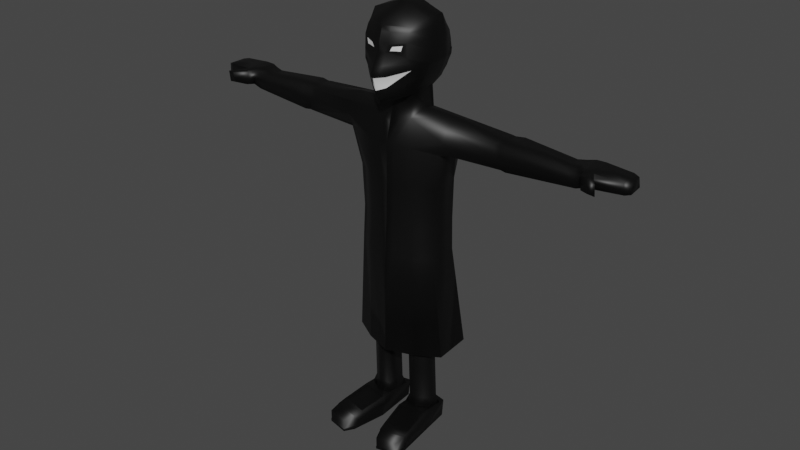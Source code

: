 # Source: Enemy01.blend  (saved by Blender 2.93.21; exported with 4.5.12 LTS)
import bpy
from mathutils import Matrix  # noqa: F401  (used for matrix-valued properties, if any)

bpy.ops.wm.read_factory_settings(use_empty=True)
scene = bpy.context.scene
scene.name = 'Scene'

# ---- collections
col_collection = bpy.data.collections.new('Collection'); scene.collection.children.link(col_collection)

# ---- materials (node trees are filled in below, after node groups)
mat_black = bpy.data.materials.new('Black')
mat_black.use_transparent_shadow = False
mat_white = bpy.data.materials.new('White')
mat_white.use_transparent_shadow = False

# ---- material node trees
mat_black.use_nodes = True; mat_black.node_tree.nodes.clear()
_N = mat_black.node_tree.nodes; _L = mat_black.node_tree.links
n0 = _N.new('ShaderNodeOutputMaterial'); n0.name = 'Material Output'; n0.location = (300, 300)
n1 = _N.new('ShaderNodeBsdfPrincipled'); n1.name = 'Principled BSDF'; n1.location = (10, 300)
n1.distribution = 'GGX'
n1.subsurface_method = 'BURLEY'
n1.inputs[0].default_value = (0.0, 0.0, 0.0, 1.0)
n1.inputs[3].default_value = 1.45
n1.inputs[27].default_value = (0.0, 0.0, 0.0, 1.0)
n1.inputs[28].default_value = 1.0
_L.new(n1.outputs[0], n0.inputs[0])
n0.is_active_output = True
mat_white.use_nodes = True; mat_white.node_tree.nodes.clear()
_N = mat_white.node_tree.nodes; _L = mat_white.node_tree.links
n0 = _N.new('ShaderNodeBsdfPrincipled'); n0.name = 'Principled BSDF'; n0.location = (10, 300)
n0.distribution = 'GGX'
n0.subsurface_method = 'BURLEY'
n0.inputs[3].default_value = 1.45
n0.inputs[27].default_value = (0.0, 0.0, 0.0, 1.0)
n0.inputs[28].default_value = 1.0
n1 = _N.new('ShaderNodeOutputMaterial'); n1.name = 'Material Output'; n1.location = (300, 300)
_L.new(n0.outputs[0], n1.inputs[0])
n1.is_active_output = True

# ---- world
world_world = bpy.data.worlds.new('World'); scene.world = world_world
world_world.use_nodes = True; world_world.node_tree.nodes.clear()
_N = world_world.node_tree.nodes; _L = world_world.node_tree.links
n0 = _N.new('ShaderNodeOutputWorld'); n0.name = 'World Output'; n0.location = (300, 300)
n1 = _N.new('ShaderNodeBackground'); n1.name = 'Background'; n1.location = (10, 300)
n1.inputs[0].default_value = (0.05088, 0.05088, 0.05088, 1.0)
_L.new(n1.outputs[0], n0.inputs[0])
n0.is_active_output = True
world_world.color = (0.05088, 0.05088, 0.05088)
world_world.use_sun_shadow = False
world_world.sun_shadow_jitter_overblur = 0.0

# ---- meshes
me_cube = bpy.data.meshes.new('Cube')
me_cube.from_pydata([(0.5939, 0.6152, 0.6065), (0.5462, 0.6903, -0.9366), (0.6534, -0.6983, 0.6727), (0.4823, -0.8101, -1.111), (0.7546, -0.8101, -0.3619), (0.676, -0.8802, 0.3231), (0.7769, 0.8094, -0.1651), (0.7336, 0.8013, 0.1046), (0.0, 0.8245, -1.197), (0.0, -1.03, 0.6832), (0.0, -1.134, -1.277), (0.0, 0.8136, 0.8386), (-0.002176, 1.077, 0.2238), (0.0, 1.062, -0.3619), (-0.002176, -1.145, 0.2869), (0.0, -1.454, -0.5388), (0.8495, 0.2983, 0.8552), (0.8495, -0.3057, 0.8552), (0.5228, -0.433, -1.161), (0.5228, 0.3577, -1.111), (0.0, 0.4968, -1.344), (0.0, -0.5893, -1.407), (0.0, 0.2983, 1.168), (0.0, -0.3057, 1.168), (0.9655, 0.2824, 0.08572), (0.9655, -0.3112, 0.06698), (0.5195, -0.5537, -1.784), (0.5195, 0.4202, -1.71), (0.0007793, 0.6125, -1.749), (-0.00268, -0.743, -1.949), (0.6616, -0.8099, -2.491), (0.5161, 0.7235, -2.487), (-0.0003548, 0.7944, -2.402), (-0.0003548, -0.8855, -2.539), (1.431, -0.4751, -2.613), (1.395, 0.453, -2.664), (0.6779, -0.7171, -4.815), (0.4064, 0.8593, -4.814), (-0.001641, 0.9748, -4.814), (-0.00116, -0.9054, -4.852), (1.229, -0.3817, -4.821), (1.178, 0.463, -4.809), (0.6764, -0.7599, -3.588), (1.306, -0.3787, -3.596), (-0.004157, -0.8789, -3.621), (0.0002065, 0.9145, -3.488), (1.206, 0.4611, -3.594), (0.4383, 0.7815, -3.54), (5.059, -0.312, -1.978), (4.989, 0.3064, -1.951), (5.089, -0.2904, -2.427), (5.021, 0.3282, -2.426), (3.242, -0.3635, -2.512), (3.175, -0.3527, -1.891), (3.178, 0.3422, -1.853), (3.244, 0.4073, -2.506), (3.394, -0.3827, -2.528), (3.422, -0.4112, -1.884), (3.426, 0.3987, -1.841), (3.395, 0.4275, -2.522), (5.289, -0.2945, -1.947), (5.216, 0.3515, -1.919), (5.32, -0.272, -2.416), (5.25, 0.3742, -2.416), (5.525, -0.3026, -1.908), (5.444, 0.4202, -1.878), (5.56, -0.2774, -2.332), (5.481, 0.4456, -2.332), (6.681, -0.1478, -1.973), (6.626, 0.3429, -1.952), (6.705, -0.1307, -2.218), (6.652, 0.3602, -2.217), (5.816, -0.2579, -2.304), (5.782, -0.2822, -1.896), (5.704, 0.4142, -1.866), (5.74, 0.4387, -2.304), (5.558, -0.4864, -1.917), (5.599, -0.5231, -2.286), (5.826, -0.4097, -1.897), (5.879, -0.4451, -2.247), (5.879, -0.7542, -1.93), (5.878, -0.7126, -2.223), (6.088, -0.7471, -1.92), (6.087, -0.7071, -2.245), (6.56, -0.1909, -2.253), (6.53, -0.212, -1.941), (6.462, 0.3935, -1.915), (6.494, 0.4148, -2.253), (0.7059, -0.7413, -5.758), (0.3769, 0.8845, -5.76), (-0.0002636, 0.9684, -5.76), (-0.003444, -0.9546, -5.76), (1.243, -0.4271, -5.755), (1.182, 0.4835, -5.755), (0.2957, -0.7429, -10.74), (0.2893, 0.4904, -10.78), (1.131, -0.5629, -10.73), (1.121, 0.318, -10.78), (0.2141, -0.8654, -11.29), (0.3145, 0.4534, -11.31), (1.218, -0.649, -11.28), (1.098, 0.2912, -11.31), (0.4917, -1.821, -10.9), (1.254, -1.657, -10.9), (0.4696, -1.833, -11.36), (1.277, -1.659, -11.36), (0.6265, -2.135, -10.95), (1.227, -2.006, -10.95), (0.6183, -2.143, -11.33), (1.239, -2.009, -11.33), (0.943, 0.08113, -8.727), (0.4187, 0.2084, -8.736), (0.9732, -0.2872, -8.709), (0.3941, -0.4312, -8.717), (0.9715, 0.09063, -9.56), (0.984, -0.2567, -9.535), (0.3954, 0.2172, -9.566), (0.3922, -0.3976, -9.54), (0.662, -0.4697, -7.668), (0.3611, -0.4134, -7.669), (0.9399, -0.2832, -7.659), (0.4086, 0.1785, -7.677), (3.96e-05, -1.139, -0.00132), (0.004186, 1.069, 0.0349), (0.6831, -0.89, -0.06833), (0.7667, 0.8083, -0.1842), (0.9832, 0.2884, -0.2246), (0.9832, -0.3148, -0.2118), (0.6575, 0.7639, -0.6593), (0.6133, -0.8101, -0.8077), (0.0, 0.9392, -0.8433), (0.0, -1.289, -1.049), (0.753, 0.3291, -0.7494), (0.753, -0.3716, -0.7755), (0.7187, 0.7582, -0.5047), (0.6602, -0.7943, -0.6894), (-0.0002851, 0.9366, -0.7668), (0.0002475, -1.288, -0.9496), (0.8319, 0.3157, -0.579), (0.8319, -0.355, -0.6004), (0.7652, 0.8072, -0.3343), (0.7368, -0.7812, -0.3943), (-0.001021, 1.041, -0.4302), (0.001791, -1.389, -0.595), (0.5912, 0.7128, -0.8192), (0.5369, -0.7937, -0.9143), (-0.0005196, 0.8935, -0.9342), (-0.0006441, -1.235, -1.137), (0.6957, 0.3274, -0.8326), (0.6966, -0.3787, -0.8617), (-0.0005606, -1.065, 0.5306), (-0.0005606, 0.8815, 0.671), (0.6642, -0.7908, 0.5516), (0.6654, 0.7006, 0.4734), (0.9111, 0.3011, 0.6029), (0.9111, -0.308, 0.6059), (0.1836, -1.031, -1.213), (-0.001393, 0.9823, 0.4223), (0.6755, -0.8777, 0.3232), (0.7211, 0.7672, 0.2998), (0.9592, 0.3032, 0.3475), (0.9592, -0.3098, 0.3546), (0.1884, 0.7507, 0.7649), (0.1733, 0.7819, -1.135), (0.2073, -0.9249, 0.6799), (0.2063, -1.25, -0.5151), (0.2153, -1.066, 0.2455), (0.2465, 0.9927, -0.2902), (0.2313, 0.9958, 0.2415), (0.2695, 0.2983, 1.069), (0.2695, -0.3057, 1.069), (0.1659, 0.4526, -1.27), (0.1659, -0.5397, -1.329), (0.0321, 0.603, -1.748), (0.2367, -0.6764, -1.91), (0.06311, 0.7873, -2.402), (0.2374, -0.9157, -2.514), (0.04586, 0.9671, -4.814), (0.1724, -0.872, -4.848), (0.05661, 0.8881, -3.492), (0.2088, -0.8557, -3.612), (0.04841, 0.9643, -5.76), (0.1751, -0.8946, -5.76), (0.1219, -1.068, 0.01017), (0.2461, 1.005, 0.01152), (0.2189, -1.137, -0.9541), (0.2086, 0.8836, -0.7849), (0.2236, -1.131, -0.867), (0.2237, 0.88, -0.7024), (0.2524, -1.196, -0.5638), (0.2402, 0.9736, -0.4221), (0.1972, 0.8366, -0.8911), (0.2106, -1.095, -1.059), (0.2104, -0.9777, 0.5318), (0.2107, 0.8241, 0.6028), (0.2279, 0.914, 0.3958), (1.586, -0.4278, -1.845), (1.608, 0.4185, -1.782), (1.557, 0.5241, -2.559), (1.604, -0.4124, -2.568), (0.8921, 0.06577, -7.666), (0.6774, -0.4518, -9.539), (0.6624, -0.4896, -8.716), (0.7247, 0.2749, -8.763), (0.7188, 0.2763, -9.58), (1.555, 0.0457, -2.725), (1.587, -0.5577, -2.195), (1.617, 0.005067, -1.672), (1.597, 0.602, -2.16), (0.7419, 0.2458, -7.716), (0.6978, -0.4996, -10.73), (1.082, -0.262, -10.73), (0.2803, 0.309, -10.78), (0.3089, -0.4368, -10.73), (1.093, 0.1489, -10.77), (0.7188, 0.3731, -10.77), (0.9435, -0.3253, -0.3139), (1.573e-05, -1.329, -0.3253), (0.717, -0.8521, -0.2075), (0.1705, -1.173, -0.2928), (0.9362, 0.2931, -0.333), (0.7667, 0.8075, -0.3124), (0.9338, -0.3279, -0.3388), (0.9264, 0.2987, -0.3577), (-0.0006818, 1.048, -0.4075), (0.2415, 0.9774, -0.3961), (0.6754, -0.3853, -0.8981), (-0.000466, 0.8864, -0.9612), (0.5831, 0.7098, -0.8379), (0.6802, 0.331, -0.8583), (0.1943, 0.8299, -0.9209), (0.6395, -0.3965, -0.9599), (0.9535, -0.3227, -0.2882), (0.8286, -0.5925, -0.2599), (0.4301, -1.537, -10.86), (1.23, -1.364, -10.85), (1.262, -1.394, -11.34), (0.4026, -1.58, -11.34), (1.174, -1.376, -10.86), (1.064, -0.5773, -10.74), (0.3542, -0.7303, -10.74), (0.4939, -1.523, -10.86), (0.391, -0.3569, -10.49), (0.6962, -0.4063, -10.49), (0.9978, -0.2198, -10.48), (1.006, 0.1026, -10.52), (0.7127, 0.2786, -10.52), (0.3686, 0.2282, -10.52), (-0.0003143, 0.807, -2.434), (0.05925, 0.7994, -2.434), (0.04593, 0.9671, -4.846), (-0.001604, 0.9747, -4.845), (0.7959, -0.7166, -8.815), (0.3755, 1.361, -8.817), (0.05631, 0.8918, -3.535), (0.0001222, 0.9175, -3.533), (0.5195, 0.04016, -1.662), (0.2547, -1.036, 0.07343), (0.3213, -1.025, 0.1921), (0.5729, -0.9236, 0.2383), (0.531, -0.9449, 0.09191), (0.4208, -0.9812, 0.08899), (0.3694, -1.007, 0.1823), (0.364, -1.0, 0.1185), (0.4887, -0.9642, 0.1329), (0.4891, -0.9633, 0.2006), (0.4119, -0.9869, 0.1567), (0.4462, -0.9746, 0.1652), (0.4327, -0.978, 0.1372), (0.3391, 0.4886, -1.739), (0.101, 0.5384, -1.622), (0.3068, 0.4433, -1.667), (0.2914, 0.5067, -1.741), (0.2846, 0.4802, -1.694), (0.1068, 0.5366, -1.66), (0.2507, 0.5568, -1.843), (0.1401, 0.6049, -1.808), (0.03018, 0.61, -1.798), (0.2601, 0.5478, -1.884), (0.1167, 0.6177, -1.838), (0.06825, 0.6133, -1.816), (0.03232, 0.6215, -1.837), (0.216, 0.6253, -2.067), (0.1648, 0.6559, -2.066), (1.274, -1.657, -11.25), (0.4712, -1.83, -11.27), (1.239, -2.009, -11.23), (0.6181, -2.143, -11.26), (1.227, -2.006, -11.23), (1.26, -1.665, -11.24), (0.6281, -2.135, -11.25), (0.4871, -1.832, -11.25), (1.251, -1.678, -10.91), (0.5056, -1.839, -10.92), (1.258, -1.686, -11.24), (0.4947, -1.848, -11.25), (0.3746, -0.7512, -10.77), (1.05, -0.6056, -10.77), (1.158, -1.349, -10.87), (0.5148, -1.49, -10.87), (-3.625e-05, 1.469, -8.817), (0.0008436, -0.9892, -8.817), (1.483, -0.315, -8.81), (1.405, 0.8488, -8.811), (0.06217, 1.463, -8.817), (0.2291, -0.9125, -8.817), (0.04852, 0.9682, -5.784), (-0.0002618, 0.9724, -5.784), (0.05473, 1.193, -7.163), (-0.0001588, 1.199, -7.169), (0.05488, 1.199, -7.198), (-0.0001563, 1.204, -7.202), (3.153, 0.3435, -1.852), (3.21, -0.3583, -2.214), (3.176, 0.01501, -1.871), (3.214, 0.3776, -2.207), (3.243, -0.06969, -2.51), (3.077, -0.3746, -2.213), (3.157, 0.4133, -2.508), (3.053, 0.01397, -1.854), (3.078, 0.3924, -2.203), (3.026, -0.359, -1.887), (3.093, -0.05944, -2.529), (3.111, -0.3674, -2.517), (3.083, 0.3498, -1.844), (0.7884, -0.6869, -8.815), (0.3805, 1.329, -8.817), (-0.002389, 1.433, -8.817), (-0.001011, -0.9514, -8.817), (1.455, -0.2974, -8.81), (1.379, 0.8317, -8.811), (0.07654, 1.428, -8.817), (0.2385, -0.8771, -8.817), (1.59, 0.5033, -2.546), (1.588, 0.04324, -2.706), (1.586, -0.3988, -2.557)], [], [(3, 145, 192, 156), (184, 168, 7, 125), (190, 225, 221, 140), (172, 18, 3, 156), (155, 2, 152), (194, 162, 0, 153), (183, 166, 14, 122), (189, 165, 15, 143), (193, 164, 9, 150), (127, 25, 5, 124), (125, 7, 24, 126), (126, 24, 25, 127), (153, 0, 16, 154), (154, 16, 17, 155), (163, 1, 19, 171), (171, 19, 27, 269, 271, 270), (6, 125, 126, 220, 221), (35, 198, 205, 199, 34, 43, 46), (21, 20, 28, 29), (19, 18, 26, 256, 27), (172, 21, 29, 174), (180, 44, 39, 178), (174, 29, 33, 176), (29, 28, 32, 33), (173, 276, 275, 272, 269, 278, 279, 280, 277), (57, 56, 50, 48), (27, 197, 208, 198, 35, 31), (43, 42, 36, 40), (178, 39, 91, 182), (40, 36, 88, 92), (44, 45, 255, 38, 39), (47, 46, 41, 37), (179, 47, 37, 177, 254), (46, 43, 40, 41), (34, 199, 206, 196, 26, 30), (175, 31, 47, 179, 249), (31, 35, 46, 47), (33, 32, 248, 45, 44), (34, 30, 42, 43), (176, 33, 44, 180), (51, 49, 61, 63), (58, 57, 48, 49), (59, 58, 49, 51), (56, 59, 51, 50), (199, 205, 322, 323), (198, 208, 320, 318), (197, 207, 319, 324), (52, 316, 55, 59, 56), (55, 315, 54, 58, 59), (54, 314, 53, 57, 58), (53, 313, 52, 56, 57), (63, 61, 65, 67), (50, 51, 63, 62), (48, 50, 62, 60), (49, 48, 60, 61), (85, 84, 70, 68), (62, 63, 67, 66), (60, 62, 66, 64), (61, 60, 64, 65), (69, 68, 70, 71), (86, 85, 68, 69), (87, 86, 69, 71), (84, 87, 71, 70), (66, 67, 75, 72), (67, 65, 74, 75), (65, 64, 73, 74), (64, 66, 77, 76), (77, 79, 83, 81), (73, 64, 76, 78), (66, 72, 79, 77), (72, 73, 78, 79), (80, 81, 83, 82), (76, 77, 81, 80), (79, 78, 82, 83), (78, 76, 80, 82), (72, 75, 87, 84), (75, 74, 86, 87), (74, 73, 85, 86), (73, 72, 84, 85), (39, 38, 251, 90, 91), (37, 41, 93, 89), (41, 40, 92, 93), (177, 37, 89, 181, 250), (88, 182, 305, 252), (235, 238, 241, 234, 102, 103), (244, 243, 210, 211), (98, 99, 101, 100), (94, 95, 99, 98), (95, 97, 101, 99), (97, 96, 100, 101), (102, 291, 295, 293), (236, 235, 103, 289, 284, 105), (234, 237, 104, 285, 291, 102), (237, 236, 105, 104), (107, 106, 290, 288), (103, 102, 293, 292), (105, 284, 286, 109), (104, 105, 109, 108), (202, 112, 120, 118), (112, 202, 201, 115), (113, 111, 116, 117), (110, 112, 115, 114), (111, 203, 204, 116), (245, 244, 211, 214), (210, 213, 212, 215, 214, 211), (243, 242, 213, 210), (112, 110, 200, 120), (113, 202, 118, 119), (136, 142, 190, 188), (165, 219, 217, 15), (167, 184, 125, 6), (148, 132, 133, 149), (144, 128, 132, 148), (192, 185, 131, 147), (191, 186, 128, 144), (127, 124, 218, 233, 232), (132, 138, 139, 133), (128, 134, 138, 132), (185, 187, 137, 131), (186, 188, 134, 128), (12, 157, 195, 168), (187, 189, 143, 137), (188, 190, 140, 134), (157, 151, 194, 195), (5, 158, 152, 193, 166), (163, 230, 228, 1), (156, 192, 147, 10), (1, 228, 229, 19), (19, 229, 226, 231, 18), (160, 154, 155, 161), (159, 153, 154, 160), (8, 227, 230, 163), (195, 194, 153, 159), (161, 155, 152, 158), (25, 161, 158, 5), (168, 195, 159, 7), (135, 141, 187), (7, 159, 160, 24), (24, 160, 161, 25), (166, 193, 150, 14), (130, 136, 188, 186), (129, 135, 187, 185), (146, 130, 186, 191), (145, 129, 185, 192), (13, 123, 184, 167), (4, 218, 219, 165), (17, 16, 169, 22, 23, 170), (38, 177, 250, 251), (30, 176, 180, 42), (32, 175, 249, 248), (45, 179, 254, 255), (36, 178, 182, 88), (28, 173, 277, 281, 175, 32), (26, 174, 176, 30), (42, 180, 178, 36), (18, 172, 174, 26), (20, 171, 270, 28), (8, 163, 171, 20), (152, 2, 164, 193), (141, 4, 165, 189), (124, 5, 259, 260, 261, 257, 183), (151, 11, 162, 194), (21, 172, 156, 10), (142, 224, 225, 190), (123, 12, 168, 184), (138, 223, 222, 139), (17, 170, 23, 9, 164, 2), (16, 0, 162, 11, 22, 169), (110, 203, 209, 200), (201, 202, 113, 117), (204, 203, 110, 114), (196, 206, 317, 321), (26, 196, 207, 256), (2, 155, 17), (203, 111, 121, 209), (111, 113, 119, 121), (247, 246, 215, 212), (246, 245, 214, 215), (242, 247, 212, 213), (95, 94, 240, 296, 297, 239, 96, 97), (219, 218, 124, 183), (216, 233, 218, 4, 141, 135, 129, 145, 3, 231, 226, 149, 133, 139, 222), (217, 219, 183, 122), (221, 220, 223, 140), (216, 220, 126, 127, 232), (140, 223, 138, 134), (222, 223, 220, 216), (221, 225, 167, 6), (225, 224, 13, 167), (226, 229, 148, 149), (228, 230, 191, 144), (229, 228, 144, 148), (230, 227, 146, 191), (231, 3, 18), (232, 233, 216), (98, 100, 236, 237), (94, 98, 237, 234), (100, 96, 235, 236), (96, 239, 238, 235), (117, 116, 247, 242), (238, 239, 297, 298, 299, 296, 240, 241), (241, 240, 94, 234), (204, 114, 245, 246), (116, 204, 246, 247), (201, 117, 242, 243), (114, 115, 244, 245), (115, 201, 243, 244), (248, 249, 179, 45), (251, 250, 181, 90), (255, 254, 177, 38), (256, 207, 197, 27), (183, 257, 258, 259, 5, 166), (258, 257, 261, 263, 262), (262, 266, 267, 264, 265), (265, 264, 260, 259, 258, 262), (264, 267, 268, 266, 262, 263), (268, 267, 266), (263, 261, 260, 264), (28, 270, 173), (270, 271, 269, 272, 273, 274, 173), (173, 274, 273, 272), (272, 275, 276, 173), (277, 280, 282, 283, 281), (281, 283, 282, 280, 279, 278, 269, 27, 31, 175), (286, 284, 289, 294, 288), (287, 285, 104, 108), (286, 287, 108, 109), (288, 294, 292, 107), (290, 295, 291, 285, 287), (288, 290, 287, 286), (292, 293, 106, 107), (292, 294, 289, 103), (293, 295, 290, 106), (296, 299, 298, 297), (89, 93, 303, 253), (93, 92, 302, 303), (90, 181, 306, 307), (181, 89, 253, 304, 310, 308, 306), (92, 88, 252, 302), (182, 91, 301, 305), (307, 306, 308, 309), (309, 308, 310, 311), (311, 310, 304, 300), (313, 317, 323, 52), (314, 319, 321, 53), (315, 320, 324, 312, 54), (316, 322, 318, 55), (318, 320, 315, 55), (321, 319, 207, 196), (321, 317, 313, 53), (324, 319, 314, 54, 312), (324, 320, 208, 197), (323, 317, 206, 199), (323, 322, 316, 52), (318, 322, 205, 198), (252, 305, 332, 325), (303, 302, 329, 330), (300, 304, 331, 327), (253, 303, 330, 326), (302, 252, 325, 329), (304, 253, 326, 331), (305, 301, 328, 332), (196, 206, 199, 335, 333, 198, 208, 197, 207), (198, 205, 334, 333), (205, 199, 335, 334), (187, 141, 189)])
me_cube.polygons.foreach_set('use_smooth', [True] * 266)
me_cube.polygons.foreach_set('material_index', [0, 0, 0, 0, 0, 0, 0, 0, 0, 0, 0, 0, 0, 0, 0, 0, 0, 0, 0, 0, 0, 0, 0, 0, 0, 0, 0, 0, 0, 0, 0, 0, 0, 0, 0, 0, 0, 0, 0, 0, 0, 0, 0, 0, 0, 0, 0, 0, 0, 0, 0, 0, 0, 0, 0, 0, 0, 0, 0, 0, 0, 0, 0, 0, 0, 0, 0, 0, 0, 0, 0, 0, 0, 0, 0, 0, 0, 0, 0, 0, 0, 0, 0, 0, 0, 0, 0, 0, 0, 0, 0, 0, 0, 0, 0, 0, 0, 0, 0, 0, 0, 0, 0, 0, 0, 0, 0, 0, 0, 0, 0, 0, 0, 0, 0, 0, 0, 0, 0, 0, 0, 1, 0, 0, 0, 0, 0, 0, 0, 0, 0, 0, 0, 0, 0, 0, 0, 0, 0, 0, 0, 0, 0, 0, 0, 0, 0, 0, 0, 0, 0, 0, 0, 0, 0, 0, 0, 0, 0, 0, 0, 0, 0, 0, 0, 0, 0, 0, 0, 0, 0, 0, 0, 0, 0, 0, 0, 0, 0, 0, 0, 0, 0, 0, 0, 0, 0, 0, 0, 0, 0, 0, 0, 0, 0, 0, 0, 0, 0, 0, 0, 0, 0, 0, 0, 0, 0, 0, 0, 0, 0, 0, 1, 1, 1, 1, 1, 1, 0, 0, 0, 0, 0, 0, 0, 0, 0, 0, 0, 0, 0, 0, 0, 0, 0, 0, 0, 0, 0, 0, 0, 0, 0, 0, 0, 0, 0, 0, 0, 0, 0, 0, 0, 0, 0, 0, 0, 0, 0, 0, 0, 0, 0, 0, 0, 1])
_uv = me_cube.uv_layers.new(name='UVMap')
_uv.uv.foreach_set('vector', [0.375, 0.75, 0.408, 0.75, 0.408, 0.8353, 0.375, 0.8353, 0.5104, 0.4147, 0.524, 0.4147, 0.5336, 0.5, 0.5104, 0.5, 0.4522, 0.4147, 0.4534, 0.4147, 0.4548, 0.5, 0.4543, 0.5, 0.2897, 0.6667, 0.375, 0.6667, 0.375, 0.75, 0.2897, 0.75, 0.5871, 0.6667, 0.625, 0.75, 0.5871, 0.75, 0.5944, 0.4147, 0.625, 0.4147, 0.625, 0.5, 0.5871, 0.5, 0.5104, 0.8353, 0.5195, 0.8353, 0.5195, 0.875, 0.5104, 0.875, 0.4522, 0.8353, 0.4583, 0.8353, 0.4583, 0.875, 0.4522, 0.875, 0.5944, 0.8353, 0.625, 0.8353, 0.625, 0.875, 0.5978, 0.875, 0.5104, 0.6667, 0.5336, 0.6667, 0.5195, 0.75, 0.5104, 0.75, 0.5104, 0.5, 0.5336, 0.5, 0.5336, 0.5833, 0.5104, 0.5833, 0.5104, 0.5833, 0.5336, 0.5833, 0.5336, 0.6667, 0.5104, 0.6667, 0.5871, 0.5, 0.625, 0.5, 0.625, 0.5833, 0.5871, 0.5833, 0.5871, 0.5833, 0.625, 0.5833, 0.625, 0.6667, 0.5871, 0.6667, 0.2897, 0.5, 0.375, 0.5, 0.375, 0.5833, 0.2897, 0.5833, 0.2897, 0.5833, 0.375, 0.5833, 0.375, 0.5833, 0.3308, 0.5833, 0.3356, 0.5833, 0.273, 0.5833, 0.4583, 0.5, 0.5104, 0.5, 0.5104, 0.5833, 0.488, 0.5833, 0.4548, 0.5, 0.375, 0.5833, 0.375, 0.5833, 0.375, 0.6239, 0.375, 0.6667, 0.375, 0.6667, 0.375, 0.6667, 0.375, 0.5833, 0.0, 0.0, 0.0, 0.0, 0.0, 0.0, 0.0, 0.0, 0.375, 0.5833, 0.375, 0.6667, 0.375, 0.6667, 0.375, 0.6159, 0.375, 0.5833, 0.2897, 0.6667, 0.25, 0.6667, 0.25, 0.6667, 0.3046, 0.6667, 0.29, 0.6667, 0.25, 0.6667, 0.25, 0.6667, 0.2915, 0.6667, 0.3046, 0.6667, 0.25, 0.6667, 0.25, 0.6667, 0.2897, 0.6667, 0.0, 0.0, 0.0, 0.0, 0.0, 0.0, 0.0, 0.0, 0.2569, 0.5833, 0.2768, 0.5833, 0.3094, 0.5833, 0.3191, 0.5833, 0.3308, 0.5833, 0.3227, 0.5833, 0.2762, 0.5833, 0.2682, 0.5833, 0.2619, 0.5833, 0.375, 0.6667, 0.375, 0.6667, 0.375, 0.6667, 0.375, 0.6667, 0.375, 0.5833, 0.375, 0.5833, 0.375, 0.5833, 0.375, 0.5833, 0.375, 0.5833, 0.375, 0.5833, 0.375, 0.6667, 0.3533, 0.6667, 0.3724, 0.6667, 0.375, 0.6667, 0.2915, 0.6667, 0.25, 0.6667, 0.25, 0.6667, 0.2931, 0.6667, 0.375, 0.6667, 0.3724, 0.6667, 0.375, 0.6667, 0.375, 0.6667, 0.0, 0.0, 0.0, 0.0, 0.0, 0.0, 0.0, 0.0, 0.0, 0.0, 0.375, 0.5833, 0.375, 0.5833, 0.375, 0.5833, 0.375, 0.5833, 0.2631, 0.5833, 0.375, 0.5833, 0.375, 0.5833, 0.2701, 0.5833, 0.2634, 0.5833, 0.375, 0.5833, 0.375, 0.6667, 0.375, 0.6667, 0.375, 0.5833, 0.375, 0.6667, 0.375, 0.6667, 0.375, 0.6667, 0.375, 0.6667, 0.375, 0.6667, 0.3327, 0.6667, 0.2609, 0.5833, 0.375, 0.5833, 0.375, 0.5833, 0.2631, 0.5833, 0.261, 0.5833, 0.375, 0.5833, 0.375, 0.5833, 0.375, 0.5833, 0.375, 0.5833, 0.0, 0.0, 0.0, 0.0, 0.0, 0.0, 0.0, 0.0, 0.0, 0.0, 0.375, 0.6667, 0.3327, 0.6667, 0.3533, 0.6667, 0.375, 0.6667, 0.2897, 0.6667, 0.25, 0.6667, 0.25, 0.6667, 0.29, 0.6667, 0.375, 0.5833, 0.375, 0.5833, 0.375, 0.5833, 0.375, 0.5833, 0.375, 0.5833, 0.375, 0.6667, 0.375, 0.6667, 0.375, 0.5833, 0.375, 0.5833, 0.375, 0.5833, 0.375, 0.5833, 0.375, 0.5833, 0.375, 0.6667, 0.375, 0.5833, 0.375, 0.5833, 0.375, 0.6667, 0.375, 0.6667, 0.375, 0.6239, 0.375, 0.6339, 0.375, 0.6667, 0.375, 0.5833, 0.375, 0.5833, 0.375, 0.5833, 0.375, 0.5833, 0.375, 0.5833, 0.375, 0.6281, 0.375, 0.6231, 0.375, 0.5897, 0.375, 0.6667, 0.375, 0.6349, 0.375, 0.5833, 0.375, 0.5833, 0.375, 0.6667, 0.375, 0.5833, 0.375, 0.5833, 0.375, 0.5833, 0.375, 0.5833, 0.375, 0.5833, 0.375, 0.5833, 0.375, 0.6226, 0.375, 0.6667, 0.375, 0.6667, 0.375, 0.5833, 0.375, 0.6667, 0.375, 0.6667, 0.375, 0.6667, 0.375, 0.6667, 0.375, 0.6667, 0.375, 0.5833, 0.375, 0.5833, 0.375, 0.5833, 0.375, 0.5833, 0.375, 0.6667, 0.375, 0.5833, 0.375, 0.5833, 0.375, 0.6667, 0.375, 0.6667, 0.375, 0.6667, 0.375, 0.6667, 0.375, 0.6667, 0.375, 0.5833, 0.375, 0.6667, 0.375, 0.6667, 0.375, 0.5833, 0.375, 0.6667, 0.375, 0.6667, 0.375, 0.6667, 0.375, 0.6667, 0.375, 0.6667, 0.375, 0.5833, 0.375, 0.5833, 0.375, 0.6667, 0.375, 0.6667, 0.375, 0.6667, 0.375, 0.6667, 0.375, 0.6667, 0.375, 0.5833, 0.375, 0.6667, 0.375, 0.6667, 0.375, 0.5833, 0.375, 0.5833, 0.375, 0.6667, 0.375, 0.6667, 0.375, 0.5833, 0.375, 0.5833, 0.375, 0.6667, 0.375, 0.6667, 0.375, 0.5833, 0.375, 0.5833, 0.375, 0.5833, 0.375, 0.5833, 0.375, 0.5833, 0.375, 0.6667, 0.375, 0.5833, 0.375, 0.5833, 0.375, 0.6667, 0.375, 0.6667, 0.375, 0.5833, 0.375, 0.5833, 0.375, 0.6667, 0.375, 0.5833, 0.375, 0.5833, 0.375, 0.5833, 0.375, 0.5833, 0.375, 0.5833, 0.375, 0.6667, 0.375, 0.6667, 0.375, 0.5833, 0.375, 0.6667, 0.375, 0.6667, 0.375, 0.6667, 0.375, 0.6667, 0.375, 0.6667, 0.375, 0.6667, 0.375, 0.6667, 0.375, 0.6667, 0.375, 0.6667, 0.375, 0.6667, 0.375, 0.6667, 0.375, 0.6667, 0.375, 0.6667, 0.375, 0.6667, 0.375, 0.6667, 0.375, 0.6667, 0.375, 0.6667, 0.375, 0.6667, 0.375, 0.6667, 0.375, 0.6667, 0.375, 0.6667, 0.375, 0.6667, 0.375, 0.6667, 0.375, 0.6667, 0.375, 0.6667, 0.375, 0.6667, 0.375, 0.6667, 0.375, 0.6667, 0.375, 0.6667, 0.375, 0.6667, 0.375, 0.6667, 0.375, 0.6667, 0.375, 0.6667, 0.375, 0.6667, 0.375, 0.6667, 0.375, 0.6667, 0.375, 0.6667, 0.375, 0.5833, 0.375, 0.5833, 0.375, 0.6667, 0.375, 0.5833, 0.375, 0.5833, 0.375, 0.5833, 0.375, 0.5833, 0.375, 0.5833, 0.375, 0.6667, 0.375, 0.6667, 0.375, 0.5833, 0.375, 0.6667, 0.375, 0.6667, 0.375, 0.6667, 0.375, 0.6667, 0.0, 0.0, 0.0, 0.0, 0.0, 0.0, 0.0, 0.0, 0.0, 0.0, 0.375, 0.5833, 0.375, 0.5833, 0.3733, 0.5876, 0.3601, 0.5833, 0.375, 0.5833, 0.375, 0.6667, 0.375, 0.6667, 0.3733, 0.5876, 0.2701, 0.5833, 0.375, 0.5833, 0.3601, 0.5833, 0.2644, 0.5833, 0.27, 0.5833, 0.375, 0.6667, 0.2931, 0.6667, 0.2931, 0.6667, 0.375, 0.6667, 0.375, 0.6667, 0.3679, 0.6667, 0.2823, 0.6667, 0.2743, 0.6667, 0.2743, 0.6667, 0.375, 0.6667, 0.375, 0.6667, 0.325, 0.6667, 0.325, 0.6667, 0.375, 0.6667, 0.2743, 0.6667, 0.2743, 0.5833, 0.375, 0.5833, 0.375, 0.6667, 0.2743, 0.6667, 0.2743, 0.5833, 0.2743, 0.5833, 0.2743, 0.6667, 0.2743, 0.5833, 0.375, 0.5833, 0.375, 0.5833, 0.2743, 0.5833, 0.375, 0.5833, 0.375, 0.6667, 0.375, 0.6667, 0.375, 0.5833, 0.2743, 0.6667, 0.2743, 0.6667, 0.2743, 0.6667, 0.2743, 0.6667, 0.375, 0.6667, 0.375, 0.6667, 0.375, 0.6667, 0.375, 0.6667, 0.375, 0.6667, 0.375, 0.6667, 0.2743, 0.6667, 0.2743, 0.6667, 0.2743, 0.6667, 0.2743, 0.6667, 0.2743, 0.6667, 0.2743, 0.6667, 0.2743, 0.6667, 0.375, 0.6667, 0.375, 0.6667, 0.2743, 0.6667, 0.375, 0.6667, 0.2743, 0.6667, 0.2743, 0.6667, 0.375, 0.6667, 0.375, 0.6667, 0.2743, 0.6667, 0.2743, 0.6667, 0.375, 0.6667, 0.375, 0.6667, 0.375, 0.6667, 0.375, 0.6667, 0.375, 0.6667, 0.2743, 0.6667, 0.375, 0.6667, 0.375, 0.6667, 0.2743, 0.6667, 0.3208, 0.6667, 0.375, 0.6667, 0.375, 0.6667, 0.3182, 0.6667, 0.375, 0.6667, 0.3208, 0.6667, 0.3227, 0.6667, 0.375, 0.6667, 0.2743, 0.6667, 0.2743, 0.5833, 0.2743, 0.5833, 0.2743, 0.6667, 0.375, 0.5891, 0.375, 0.6667, 0.375, 0.6667, 0.375, 0.5864, 0.2743, 0.5833, 0.334, 0.5833, 0.3315, 0.5833, 0.2743, 0.5833, 0.375, 0.5833, 0.375, 0.6667, 0.375, 0.6667, 0.375, 0.5833, 0.325, 0.6667, 0.2743, 0.6667, 0.2743, 0.5833, 0.3286, 0.5833, 0.375, 0.5833, 0.375, 0.6667, 0.325, 0.6667, 0.2743, 0.6667, 0.2743, 0.6667, 0.325, 0.6667, 0.375, 0.6667, 0.375, 0.5891, 0.375, 0.5927, 0.375, 0.6667, 0.2743, 0.6667, 0.3208, 0.6667, 0.3182, 0.6667, 0.2743, 0.6667, 0.422, 0.375, 0.4522, 0.375, 0.4522, 0.4147, 0.422, 0.4147, 0.4583, 0.8353, 0.4804, 0.8353, 0.479, 0.875, 0.4583, 0.875, 0.4583, 0.4147, 0.5104, 0.4147, 0.5104, 0.5, 0.4583, 0.5, 0.4065, 0.5833, 0.4152, 0.5833, 0.4152, 0.6667, 0.4063, 0.6667, 0.392, 0.5, 0.4152, 0.5, 0.4152, 0.5833, 0.4065, 0.5833, 0.408, 0.8353, 0.4152, 0.8353, 0.4152, 0.875, 0.408, 0.875, 0.4039, 0.4147, 0.4152, 0.4147, 0.4152, 0.5, 0.392, 0.5, 0.5104, 0.6667, 0.5104, 0.75, 0.4857, 0.75, 0.4865, 0.7089, 0.493, 0.6667, 0.4152, 0.5833, 0.422, 0.5833, 0.422, 0.6667, 0.4152, 0.6667, 0.4152, 0.5, 0.422, 0.5, 0.422, 0.5833, 0.4152, 0.5833, 0.4152, 0.8353, 0.422, 0.8353, 0.422, 0.875, 0.4152, 0.875, 0.4152, 0.4147, 0.422, 0.4147, 0.422, 0.5, 0.4152, 0.5, 0.5195, 0.375, 0.5575, 0.375, 0.5575, 0.4147, 0.524, 0.4147, 0.422, 0.8353, 0.4522, 0.8353, 0.4522, 0.875, 0.422, 0.875, 0.422, 0.4147, 0.4522, 0.4147, 0.4543, 0.5, 0.422, 0.5, 0.5575, 0.375, 0.5978, 0.375, 0.5944, 0.4147, 0.5575, 0.4147, 0.5195, 0.75, 0.5575, 0.75, 0.5871, 0.75, 0.5944, 0.8353, 0.5195, 0.8353, 0.375, 0.4147, 0.4003, 0.4147, 0.3888, 0.5, 0.375, 0.5, 0.375, 0.8353, 0.408, 0.8353, 0.408, 0.875, 0.375, 0.875, 0.375, 0.5, 0.3888, 0.5, 0.4043, 0.5833, 0.375, 0.5833, 0.375, 0.5833, 0.4043, 0.5833, 0.4025, 0.6667, 0.396, 0.6667, 0.375, 0.6667, 0.5575, 0.5833, 0.5871, 0.5833, 0.5871, 0.6667, 0.5575, 0.6667, 0.5575, 0.5, 0.5871, 0.5, 0.5871, 0.5833, 0.5575, 0.5833, 0.375, 0.375, 0.4034, 0.375, 0.4003, 0.4147, 0.375, 0.4147, 0.5575, 0.4147, 0.5944, 0.4147, 0.5871, 0.5, 0.5575, 0.5, 0.5575, 0.6667, 0.5871, 0.6667, 0.5871, 0.75, 0.5575, 0.75, 0.5336, 0.6667, 0.5575, 0.6667, 0.5575, 0.75, 0.5195, 0.75, 0.524, 0.4147, 0.5575, 0.4147, 0.5575, 0.5, 0.5336, 0.5, 0.422, 0.75, 0.4522, 0.75, 0.422, 0.8353, 0.5336, 0.5, 0.5575, 0.5, 0.5575, 0.5833, 0.5336, 0.5833, 0.5336, 0.5833, 0.5575, 0.5833, 0.5575, 0.6667, 0.5336, 0.6667, 0.5195, 0.8353, 0.5944, 0.8353, 0.5978, 0.875, 0.5195, 0.875, 0.4152, 0.375, 0.422, 0.375, 0.422, 0.4147, 0.4152, 0.4147, 0.4152, 0.75, 0.422, 0.75, 0.422, 0.8353, 0.4152, 0.8353, 0.4066, 0.375, 0.4152, 0.375, 0.4152, 0.4147, 0.4039, 0.4147, 0.408, 0.75, 0.4152, 0.75, 0.4152, 0.8353, 0.408, 0.8353, 0.4583, 0.375, 0.5104, 0.375, 0.5104, 0.4147, 0.4583, 0.4147, 0.4583, 0.75, 0.4857, 0.75, 0.4804, 0.8353, 0.4583, 0.8353, 0.625, 0.6667, 0.625, 0.5833, 0.7103, 0.5833, 0.75, 0.5833, 0.75, 0.6667, 0.7103, 0.6667, 0.25, 0.5833, 0.2701, 0.5833, 0.27, 0.5833, 0.25, 0.5833, 0.3327, 0.6667, 0.2897, 0.6667, 0.29, 0.6667, 0.3533, 0.6667, 0.25, 0.5833, 0.2609, 0.5833, 0.261, 0.5833, 0.25, 0.5833, 0.25, 0.5833, 0.2631, 0.5833, 0.2634, 0.5833, 0.25, 0.5833, 0.3724, 0.6667, 0.2915, 0.6667, 0.2931, 0.6667, 0.375, 0.6667, 0.2508, 0.5833, 0.2569, 0.5833, 0.2619, 0.5833, 0.2619, 0.5833, 0.2609, 0.5833, 0.25, 0.5833, 0.375, 0.6667, 0.3046, 0.6667, 0.2897, 0.6667, 0.3327, 0.6667, 0.3533, 0.6667, 0.29, 0.6667, 0.2915, 0.6667, 0.3724, 0.6667, 0.375, 0.6667, 0.2897, 0.6667, 0.3046, 0.6667, 0.375, 0.6667, 0.25, 0.5833, 0.2897, 0.5833, 0.273, 0.5833, 0.2508, 0.5833, 0.25, 0.5, 0.2897, 0.5, 0.2897, 0.5833, 0.25, 0.5833, 0.5871, 0.75, 0.625, 0.75, 0.625, 0.8353, 0.5944, 0.8353, 0.4522, 0.75, 0.4583, 0.75, 0.4583, 0.8353, 0.4522, 0.8353, 0.5104, 0.75, 0.5195, 0.75, 0.518, 0.7686, 0.5143, 0.7751, 0.514, 0.7927, 0.5135, 0.8192, 0.5104, 0.8353, 0.5978, 0.375, 0.625, 0.375, 0.625, 0.4147, 0.5944, 0.4147, 0.25, 0.6667, 0.2897, 0.6667, 0.2897, 0.75, 0.25, 0.75, 0.4522, 0.375, 0.4542, 0.375, 0.4534, 0.4147, 0.4522, 0.4147, 0.5104, 0.375, 0.5195, 0.375, 0.524, 0.4147, 0.5104, 0.4147, 0.422, 0.5833, 0.4772, 0.5833, 0.4815, 0.6667, 0.422, 0.6667, 0.625, 0.6667, 0.7103, 0.6667, 0.75, 0.6667, 0.625, 0.875, 0.625, 0.8353, 0.625, 0.75, 0.625, 0.5833, 0.625, 0.5, 0.625, 0.4147, 0.625, 0.375, 0.75, 0.5833, 0.7103, 0.5833, 0.375, 0.5891, 0.334, 0.5833, 0.3374, 0.5833, 0.375, 0.5927, 0.3227, 0.6667, 0.3208, 0.6667, 0.2743, 0.6667, 0.2743, 0.6667, 0.3315, 0.5833, 0.334, 0.5833, 0.375, 0.5891, 0.375, 0.5864, 0.375, 0.6667, 0.375, 0.6667, 0.375, 0.6667, 0.375, 0.6667, 0.375, 0.6667, 0.375, 0.6667, 0.375, 0.6281, 0.375, 0.6159, 0.625, 0.75, 0.5871, 0.6667, 0.625, 0.6667, 0.334, 0.5833, 0.2743, 0.5833, 0.2743, 0.5833, 0.3374, 0.5833, 0.2743, 0.5833, 0.2743, 0.6667, 0.2743, 0.6667, 0.2743, 0.5833, 0.2743, 0.5833, 0.3286, 0.5833, 0.3286, 0.5833, 0.2743, 0.5833, 0.3286, 0.5833, 0.375, 0.5833, 0.375, 0.5833, 0.3286, 0.5833, 0.2743, 0.6667, 0.2743, 0.5833, 0.2743, 0.5833, 0.2743, 0.6667, 0.2743, 0.5833, 0.2743, 0.6667, 0.2814, 0.6667, 0.2859, 0.6667, 0.3638, 0.6667, 0.3669, 0.6667, 0.375, 0.6667, 0.375, 0.5833, 0.4804, 0.8353, 0.4857, 0.75, 0.5104, 0.75, 0.5104, 0.8353, 0.4872, 0.6667, 0.4865, 0.7089, 0.4857, 0.75, 0.4583, 0.75, 0.4522, 0.75, 0.422, 0.75, 0.4152, 0.75, 0.408, 0.75, 0.375, 0.75, 0.396, 0.6667, 0.4025, 0.6667, 0.4063, 0.6667, 0.4152, 0.6667, 0.422, 0.6667, 0.4815, 0.6667, 0.479, 0.875, 0.4804, 0.8353, 0.5104, 0.8353, 0.5104, 0.875, 0.4548, 0.5, 0.488, 0.5833, 0.4772, 0.5833, 0.4543, 0.5, 0.4872, 0.6667, 0.488, 0.5833, 0.5104, 0.5833, 0.5104, 0.6667, 0.493, 0.6667, 0.4543, 0.5, 0.4772, 0.5833, 0.422, 0.5833, 0.422, 0.5, 0.4815, 0.6667, 0.4772, 0.5833, 0.488, 0.5833, 0.4872, 0.6667, 0.4548, 0.5, 0.4534, 0.4147, 0.4583, 0.4147, 0.4583, 0.5, 0.4534, 0.4147, 0.4542, 0.375, 0.4583, 0.375, 0.4583, 0.4147, 0.4025, 0.6667, 0.4043, 0.5833, 0.4065, 0.5833, 0.4063, 0.6667, 0.3888, 0.5, 0.4003, 0.4147, 0.4039, 0.4147, 0.392, 0.5, 0.4043, 0.5833, 0.3888, 0.5, 0.392, 0.5, 0.4065, 0.5833, 0.4003, 0.4147, 0.4034, 0.375, 0.4066, 0.375, 0.4039, 0.4147, 0.396, 0.6667, 0.375, 0.75, 0.375, 0.6667, 0.493, 0.6667, 0.4865, 0.7089, 0.4872, 0.6667, 0.2743, 0.6667, 0.375, 0.6667, 0.375, 0.6667, 0.2743, 0.6667, 0.2743, 0.6667, 0.2743, 0.6667, 0.2743, 0.6667, 0.2743, 0.6667, 0.375, 0.6667, 0.375, 0.6667, 0.375, 0.6667, 0.375, 0.6667, 0.375, 0.6667, 0.3669, 0.6667, 0.3679, 0.6667, 0.375, 0.6667, 0.2743, 0.6667, 0.2743, 0.5833, 0.2743, 0.5833, 0.2743, 0.6667, 0.3679, 0.6667, 0.3669, 0.6667, 0.3638, 0.6667, 0.3646, 0.6667, 0.2873, 0.6667, 0.2859, 0.6667, 0.2814, 0.6667, 0.2823, 0.6667, 0.2823, 0.6667, 0.2814, 0.6667, 0.2743, 0.6667, 0.2743, 0.6667, 0.3315, 0.5833, 0.375, 0.5864, 0.375, 0.5833, 0.3286, 0.5833, 0.2743, 0.5833, 0.3315, 0.5833, 0.3286, 0.5833, 0.2743, 0.5833, 0.3227, 0.6667, 0.2743, 0.6667, 0.2743, 0.6667, 0.325, 0.6667, 0.375, 0.5864, 0.375, 0.6667, 0.375, 0.6667, 0.375, 0.5833, 0.375, 0.6667, 0.3227, 0.6667, 0.325, 0.6667, 0.375, 0.6667, 0.25, 0.5833, 0.261, 0.5833, 0.2631, 0.5833, 0.25, 0.5833, 0.25, 0.5833, 0.27, 0.5833, 0.2644, 0.5833, 0.25, 0.5833, 0.25, 0.5833, 0.2634, 0.5833, 0.2701, 0.5833, 0.25, 0.5833, 0.375, 0.6159, 0.375, 0.6281, 0.375, 0.5833, 0.375, 0.5833, 0.5104, 0.8353, 0.5135, 0.8192, 0.5175, 0.8136, 0.518, 0.7686, 0.5195, 0.75, 0.5195, 0.8353, 0.5175, 0.8136, 0.5135, 0.8192, 0.514, 0.7927, 0.5148, 0.8015, 0.5166, 0.8041, 0.5166, 0.8041, 0.5158, 0.7958, 0.5159, 0.79, 0.5152, 0.784, 0.5166, 0.785, 0.5166, 0.785, 0.5152, 0.784, 0.5143, 0.7751, 0.518, 0.7686, 0.5175, 0.8136, 0.5166, 0.8041, 0.5152, 0.784, 0.5159, 0.79, 0.5152, 0.7909, 0.5158, 0.7958, 0.5166, 0.8041, 0.5148, 0.8015, 0.5152, 0.7909, 0.5159, 0.79, 0.5158, 0.7958, 0.5148, 0.8015, 0.514, 0.7927, 0.5143, 0.7751, 0.5152, 0.784, 0.2508, 0.5833, 0.273, 0.5833, 0.2569, 0.5833, 0.273, 0.5833, 0.3356, 0.5833, 0.3308, 0.5833, 0.3191, 0.5833, 0.318, 0.5833, 0.2807, 0.5833, 0.2569, 0.5833, 0.2569, 0.5833, 0.2807, 0.5833, 0.318, 0.5833, 0.3191, 0.5833, 0.3191, 0.5833, 0.3094, 0.5833, 0.2768, 0.5833, 0.2569, 0.5833, 0.2619, 0.5833, 0.2682, 0.5833, 0.3038, 0.5833, 0.2868, 0.5833, 0.2619, 0.5833, 0.2619, 0.5833, 0.2868, 0.5833, 0.3038, 0.5833, 0.2682, 0.5833, 0.2762, 0.5833, 0.3227, 0.5833, 0.3308, 0.5833, 0.375, 0.5833, 0.375, 0.5833, 0.2609, 0.5833, 0.375, 0.6667, 0.375, 0.6667, 0.375, 0.6667, 0.375, 0.6667, 0.375, 0.6667, 0.2743, 0.6667, 0.2743, 0.6667, 0.2743, 0.6667, 0.2743, 0.6667, 0.375, 0.6667, 0.2743, 0.6667, 0.2743, 0.6667, 0.375, 0.6667, 0.375, 0.6667, 0.375, 0.6667, 0.375, 0.6667, 0.375, 0.6667, 0.2743, 0.6667, 0.2743, 0.6667, 0.2743, 0.6667, 0.2743, 0.6667, 0.2743, 0.6667, 0.375, 0.6667, 0.2743, 0.6667, 0.2743, 0.6667, 0.375, 0.6667, 0.375, 0.6667, 0.2743, 0.6667, 0.2743, 0.6667, 0.375, 0.6667, 0.375, 0.6667, 0.375, 0.6667, 0.375, 0.6667, 0.375, 0.6667, 0.2743, 0.6667, 0.2743, 0.6667, 0.2743, 0.6667, 0.2743, 0.6667, 0.2859, 0.6667, 0.2873, 0.6667, 0.3646, 0.6667, 0.3638, 0.6667, 0.3601, 0.5833, 0.3733, 0.5876, 0.3733, 0.5876, 0.3601, 0.5833, 0.3733, 0.5876, 0.375, 0.6667, 0.375, 0.6667, 0.3733, 0.5876, 0.25, 0.5833, 0.2644, 0.5833, 0.2644, 0.5833, 0.25, 0.5833, 0.2644, 0.5833, 0.3601, 0.5833, 0.3601, 0.5833, 0.2644, 0.5833, 0.2644, 0.5833, 0.2644, 0.5833, 0.2644, 0.5833, 0.375, 0.6667, 0.375, 0.6667, 0.375, 0.6667, 0.375, 0.6667, 0.2931, 0.6667, 0.25, 0.6667, 0.25, 0.6667, 0.2931, 0.6667, 0.25, 0.5833, 0.2644, 0.5833, 0.2644, 0.5833, 0.25, 0.5833, 0.25, 0.5833, 0.2644, 0.5833, 0.2644, 0.5833, 0.25, 0.5833, 0.25, 0.5833, 0.2644, 0.5833, 0.2644, 0.5833, 0.25, 0.5833, 0.375, 0.6667, 0.375, 0.6667, 0.375, 0.6667, 0.375, 0.6667, 0.375, 0.6226, 0.375, 0.6231, 0.375, 0.6667, 0.375, 0.6667, 0.375, 0.5833, 0.375, 0.5833, 0.375, 0.5897, 0.375, 0.5833, 0.375, 0.5833, 0.375, 0.6349, 0.375, 0.6339, 0.375, 0.5833, 0.375, 0.5833, 0.375, 0.5833, 0.375, 0.5833, 0.375, 0.5833, 0.375, 0.5833, 0.375, 0.6667, 0.375, 0.6231, 0.375, 0.6281, 0.375, 0.6667, 0.375, 0.6667, 0.375, 0.6667, 0.375, 0.6667, 0.375, 0.6667, 0.375, 0.5897, 0.375, 0.6231, 0.375, 0.6226, 0.375, 0.5833, 0.375, 0.5833, 0.375, 0.5897, 0.375, 0.5833, 0.375, 0.5833, 0.375, 0.5833, 0.375, 0.6667, 0.375, 0.6667, 0.375, 0.6667, 0.375, 0.6667, 0.375, 0.6667, 0.375, 0.6339, 0.375, 0.6349, 0.375, 0.6667, 0.375, 0.5833, 0.375, 0.6339, 0.375, 0.6239, 0.375, 0.5833, 0.375, 0.6667, 0.2931, 0.6667, 0.2931, 0.6667, 0.375, 0.6667, 0.3733, 0.5876, 0.375, 0.6667, 0.375, 0.6667, 0.3733, 0.5876, 0.25, 0.5833, 0.2644, 0.5833, 0.2644, 0.5833, 0.25, 0.5833, 0.3601, 0.5833, 0.3733, 0.5876, 0.3733, 0.5876, 0.3601, 0.5833, 0.375, 0.6667, 0.375, 0.6667, 0.375, 0.6667, 0.375, 0.6667, 0.2644, 0.5833, 0.3601, 0.5833, 0.3601, 0.5833, 0.2644, 0.5833, 0.2931, 0.6667, 0.25, 0.6667, 0.25, 0.6667, 0.2931, 0.6667, 0.375, 0.6667, 0.375, 0.6667, 0.375, 0.6667, 0.375, 0.6667, 0.375, 0.5833, 0.375, 0.5833, 0.375, 0.5833, 0.375, 0.5833, 0.375, 0.6281, 0.375, 0.5833, 0.375, 0.6239, 0.375, 0.6239, 0.375, 0.5833, 0.375, 0.6239, 0.375, 0.6667, 0.375, 0.6667, 0.375, 0.6239, 0.422, 0.8353, 0.4522, 0.75, 0.4522, 0.8353])
me_cube.materials.append(mat_black)
me_cube.materials.append(mat_white)
me_cube.use_remesh_preserve_volume = False
me_cube.use_remesh_preserve_attributes = False
me_cube.use_mirror_vertex_groups = False
me_cube.update()

# ---- objects
ob_cube = bpy.data.objects.new('Cube', me_cube)

# ---- transforms, parenting, visibility, modifiers, constraints
ob_cube.location = (0.0, 0.0, 11.61)
ob_cube.lock_rotations_4d = False
ob_cube.empty_display_type = 'ARROWS'
ob_cube.lineart.crease_threshold = 0.0
_m = ob_cube.modifiers.new('Mirror', 'MIRROR')

# ---- collection membership
col_collection.objects.link(ob_cube)

# ---- scene / render settings (as saved in the file)
scene.frame_start = 1; scene.frame_end = 250; scene.frame_set(1)
scene.render.engine = 'BLENDER_EEVEE_NEXT'
scene.cycles.use_denoising = False
scene.cycles.samples = 128
scene.cycles.sampling_pattern = 'TABULATED_SOBOL'
scene.cycles.use_adaptive_sampling = False
scene.cycles.use_light_tree = False
scene.view_settings.view_transform = 'Filmic'
bpy.context.view_layer.update()

# ---- added for rendering (the .blend has no active camera and no usable light): camera, sun
cam_auto = bpy.data.cameras.new('AutoCamera')
cam_auto.lens = 50.0
cam_auto.sensor_width = 36.0
cam_auto.clip_end = 1000.0
ob_auto_camera = bpy.data.objects.new('AutoCamera', cam_auto)
scene.collection.objects.link(ob_auto_camera)
ob_auto_camera.location = (17.3057, -21.1041, 20.355)
ob_auto_camera.rotation_euler = (1.09748, -7.21219e-08, 0.694738)
scene.camera = ob_auto_camera
light_auto_sun = bpy.data.lights.new('AutoSun', 'SUN')
light_auto_sun.energy = 3.0
light_auto_sun.angle = 0.0523599
ob_auto_sun = bpy.data.objects.new('AutoSun', light_auto_sun)
scene.collection.objects.link(ob_auto_sun)
ob_auto_sun.rotation_euler = (0.872665, 0.174533, 0.523599)
bpy.context.view_layer.update()
